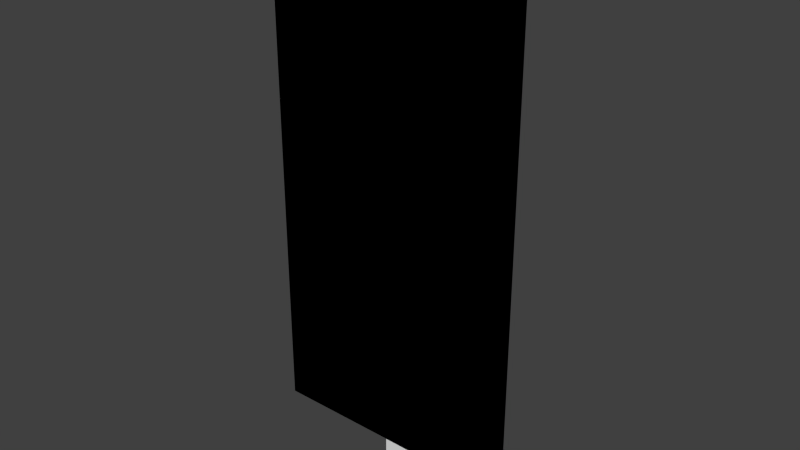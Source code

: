 # Source: banner.blend  (saved by Blender 2.76.0; exported with 4.5.12 LTS)
import bpy
from mathutils import Matrix  # noqa: F401  (used for matrix-valued properties, if any)

bpy.ops.wm.read_factory_settings(use_empty=True)
scene = bpy.context.scene
scene.name = 'Scene'

# ---- collections
col_collection_1 = bpy.data.collections.new('Collection 1'); scene.collection.children.link(col_collection_1)

# ---- world
world_world = bpy.data.worlds.new('World'); scene.world = world_world
world_world.color = (0.05088, 0.05088, 0.05088)
world_world.use_sun_shadow = False
world_world.sun_shadow_jitter_overblur = 0.0
world_world.cycles.sampling_method = 'MANUAL'
world_world.cycles.sample_map_resolution = 256

# ---- meshes
me_cube_003 = bpy.data.meshes.new('Cube.003')
me_cube_003.from_pydata([(-1.0, -1.0, -1.0), (-1.0, -1.0, 1.0), (-1.0, 1.0, -1.0), (-1.0, 1.0, 1.0), (1.0, -1.0, -1.0), (1.0, -1.0, 1.0), (1.0, 1.0, -1.0), (1.0, 1.0, 1.0)], [], [(0, 2, 3, 1), (2, 6, 7, 3), (6, 4, 5, 7), (4, 0, 1, 5), (2, 0, 4, 6), (7, 5, 1, 3)])
_uv = me_cube_003.uv_layers.new(name='UVMap')
_uv.uv.foreach_set('vector', [0.01562, 0.3594, 0.0, 0.3594, 0.0, 0.9844, 0.01562, 0.9844, 0.6562, 0.3594, 0.3438, 0.3594, 0.3438, 0.9844, 0.6562, 0.9844, 0.3438, 0.3594, 0.3281, 0.3594, 0.3281, 0.9844, 0.3438, 0.9844, 0.3281, 0.3594, 0.01562, 0.3594, 0.01562, 0.9844, 0.3281, 0.9844, 0.6406, 1.0, 0.6406, 0.9844, 0.3281, 0.9844, 0.3281, 1.0, 0.3281, 1.0, 0.3281, 0.9844, 0.01562, 0.9844, 0.01562, 1.0])
me_cube_003.use_remesh_preserve_volume = False
me_cube_003.use_remesh_preserve_attributes = False
me_cube_003.use_mirror_vertex_groups = False
me_cube_003.update()
me_cube_002 = bpy.data.meshes.new('Cube.002')
me_cube_002.from_pydata([(-1.0, -1.0, -1.0), (-1.0, -1.0, 1.0), (-1.0, 1.0, -1.0), (-1.0, 1.0, 1.0), (1.0, -1.0, -1.0), (1.0, -1.0, 1.0), (1.0, 1.0, -1.0), (1.0, 1.0, 1.0)], [], [(0, 1, 3, 2), (2, 3, 7, 6), (6, 7, 5, 4), (4, 5, 1, 0), (2, 6, 4, 0), (7, 3, 1, 5)])
_uv = me_cube_002.uv_layers.new(name='UVMap')
_uv.uv.foreach_set('vector', [0.03125, 0.2812, 0.03125, 0.3125, 0.0, 0.3125, 0.0, 0.2812, 0.6875, 0.2812, 0.6875, 0.3125, 0.375, 0.3125, 0.375, 0.2812, 0.375, 0.2812, 0.375, 0.3125, 0.3438, 0.3125, 0.3438, 0.2812, 0.3438, 0.2812, 0.3438, 0.3125, 0.03125, 0.3125, 0.03125, 0.2812, 0.3438, 0.3125, 0.6562, 0.3125, 0.6562, 0.3438, 0.3438, 0.3438, 0.3438, 0.3438, 0.03125, 0.3438, 0.03125, 0.3125, 0.3438, 0.3125])
me_cube_002.use_remesh_preserve_volume = False
me_cube_002.use_remesh_preserve_attributes = False
me_cube_002.use_mirror_vertex_groups = False
me_cube_002.update()
me_cube_001 = bpy.data.meshes.new('Cube.001')
me_cube_001.from_pydata([(-1.0, -1.0, -1.0), (-1.0, -1.0, 1.0), (-1.0, 1.0, -1.0), (-1.0, 1.0, 1.0), (1.0, -1.0, -1.0), (1.0, -1.0, 1.0), (1.0, 1.0, -1.0), (1.0, 1.0, 1.0)], [], [(0, 1, 3, 2), (2, 3, 7, 6), (6, 7, 5, 4), (4, 5, 1, 0), (2, 6, 4, 0), (7, 3, 1, 5)])
_uv = me_cube_001.uv_layers.new(name='UVMap')
_uv.uv.foreach_set('vector', [0.7188, 0.3125, 0.7188, 0.9688, 0.6875, 0.9688, 0.6875, 0.3125, 0.8125, 0.3125, 0.8125, 0.9688, 0.7812, 0.9688, 0.7812, 0.3125, 0.7812, 0.3125, 0.7812, 0.9688, 0.75, 0.9688, 0.75, 0.3125, 0.75, 0.3125, 0.75, 0.9688, 0.7188, 0.9688, 0.7188, 0.3125, 0.7812, 1.0, 0.75, 1.0, 0.75, 0.9688, 0.7812, 0.9688, 0.75, 1.0, 0.7188, 1.0, 0.7188, 0.9688, 0.75, 0.9688])
me_cube_001.use_remesh_preserve_volume = False
me_cube_001.use_remesh_preserve_attributes = False
me_cube_001.use_mirror_vertex_groups = False
me_cube_001.update()
me_cube = bpy.data.meshes.new('Cube')
me_cube.from_pydata([(-1.0, -1.0, -1.0), (-1.0, -1.0, 1.0), (-1.0, 1.0, -1.0), (-1.0, 1.0, 1.0), (1.0, -1.0, -1.0), (1.0, -1.0, 1.0), (1.0, 1.0, -1.0), (1.0, 1.0, 1.0)], [], [(0, 1, 3, 2), (2, 3, 7, 6), (6, 7, 5, 4), (4, 5, 1, 0), (2, 6, 4, 0), (7, 3, 1, 5)])
_uv = me_cube.uv_layers.new(name='UVMap')
_uv.uv.foreach_set('vector', [0.01562, 0.3594, 0.01562, 0.9844, 0.0, 0.9844, 0.0, 0.3594, 0.6562, 0.3594, 0.6562, 0.9844, 0.3438, 0.9844, 0.3438, 0.3594, 0.3438, 0.3594, 0.3438, 0.9844, 0.3281, 0.9844, 0.3281, 0.3594, 0.3281, 0.3594, 0.3281, 0.9844, 0.01562, 0.9844, 0.01562, 0.3594, 0.6406, 1.0, 0.3281, 1.0, 0.3281, 0.9844, 0.6406, 0.9844, 0.3281, 1.0, 0.01562, 1.0, 0.01562, 0.9844, 0.3281, 0.9844])
me_cube.use_remesh_preserve_volume = False
me_cube.use_remesh_preserve_attributes = False
me_cube.use_mirror_vertex_groups = False
me_cube.update()

# ---- objects
ob_cube_003 = bpy.data.objects.new('Cube.003', me_cube_003)
ob_cube_002 = bpy.data.objects.new('Cube.002', me_cube_002)
ob_cube_001 = bpy.data.objects.new('Cube.001', me_cube_001)
ob_cube = bpy.data.objects.new('Cube', me_cube)

# ---- transforms, parenting, visibility, modifiers, constraints
ob_cube_003.location = (0.0, -0.3, 4.798)
ob_cube_003.scale = (2.0, 0.1, 4.0)
ob_cube_003.lineart.crease_threshold = 0.0
ob_cube_002.location = (0.0, 0.0, 8.598)
ob_cube_002.scale = (2.0, 0.2, 0.2)
ob_cube_002.lineart.crease_threshold = 0.0
ob_cube_001.location = (0.0, 0.0, 4.202)
ob_cube_001.scale = (0.2, 0.2, 4.2)
ob_cube_001.lineart.crease_threshold = 0.0
ob_cube.location = (0.0, -0.3, 4.798)
ob_cube.scale = (2.0, 0.1, 4.0)
ob_cube.lineart.crease_threshold = 0.0

# ---- collection membership
col_collection_1.objects.link(ob_cube_003)
col_collection_1.objects.link(ob_cube_002)
col_collection_1.objects.link(ob_cube_001)
col_collection_1.objects.link(ob_cube)

# ---- scene / render settings (as saved in the file)
scene.frame_start = 1; scene.frame_end = 250; scene.frame_set(1)
scene.render.engine = 'BLENDER_EEVEE_NEXT'
scene.render.resolution_percentage = 50
scene.render.dither_intensity = 0.0
scene.render.film_transparent = True
scene.cycles.use_denoising = False
scene.cycles.samples = 10
scene.cycles.sampling_pattern = 'TABULATED_SOBOL'
scene.cycles.light_sampling_threshold = 0.0
scene.cycles.use_adaptive_sampling = False
scene.cycles.use_light_tree = False
scene.cycles.blur_glossy = 0.0
scene.cycles.pixel_filter_type = 'GAUSSIAN'
scene.cycles.sample_clamp_indirect = 0.0
scene.view_settings.view_transform = 'Standard'
bpy.context.view_layer.update()

# ---- added for rendering (the .blend has no active camera and no usable light): camera, sun
cam_auto = bpy.data.cameras.new('AutoCamera')
cam_auto.lens = 50.0
cam_auto.sensor_width = 36.0
cam_auto.clip_end = 1000.0
ob_auto_camera = bpy.data.objects.new('AutoCamera', cam_auto)
scene.collection.objects.link(ob_auto_camera)
ob_auto_camera.location = (8.9577, -10.8492, 11.566)
ob_auto_camera.rotation_euler = (1.09748, -7.21219e-08, 0.694738)
scene.camera = ob_auto_camera
light_auto_sun = bpy.data.lights.new('AutoSun', 'SUN')
light_auto_sun.energy = 3.0
light_auto_sun.angle = 0.0523599
ob_auto_sun = bpy.data.objects.new('AutoSun', light_auto_sun)
scene.collection.objects.link(ob_auto_sun)
ob_auto_sun.rotation_euler = (0.872665, 0.174533, 0.523599)
bpy.context.view_layer.update()

